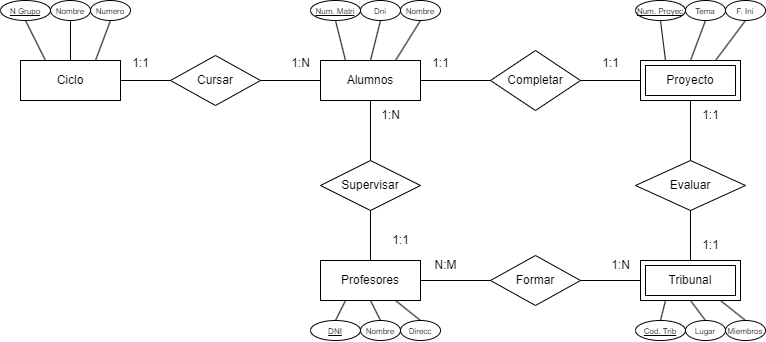

The diagram above was exported from draw.io. Its source (the exported page's mxGraphModel, read from the mxfile embedded in the PNG):
<mxGraphModel dx="1035" dy="626" grid="1" gridSize="10" guides="1" tooltips="1" connect="1" arrows="1" fold="1" page="1" pageScale="1" pageWidth="850" pageHeight="1100" math="0" shadow="0" extFonts="Permanent Marker^https://fonts.googleapis.com/css?family=Permanent+Marker">
  <root>
    <mxCell id="0" />
    <mxCell id="1" parent="0" />
    <mxCell id="EoM2yVk25Wv87Vjmri1m-1" value="Alumnos" style="whiteSpace=wrap;html=1;align=center;" vertex="1" parent="1">
      <mxGeometry x="340" y="200" width="100" height="40" as="geometry" />
    </mxCell>
    <mxCell id="EoM2yVk25Wv87Vjmri1m-3" value="Ciclo" style="whiteSpace=wrap;html=1;align=center;" vertex="1" parent="1">
      <mxGeometry x="40" y="200" width="100" height="40" as="geometry" />
    </mxCell>
    <mxCell id="EoM2yVk25Wv87Vjmri1m-4" value="Profesores" style="whiteSpace=wrap;html=1;align=center;" vertex="1" parent="1">
      <mxGeometry x="340" y="400" width="100" height="40" as="geometry" />
    </mxCell>
    <mxCell id="EoM2yVk25Wv87Vjmri1m-6" value="Cursar" style="shape=rhombus;perimeter=rhombusPerimeter;whiteSpace=wrap;html=1;align=center;" vertex="1" parent="1">
      <mxGeometry x="190" y="195" width="90" height="50" as="geometry" />
    </mxCell>
    <mxCell id="EoM2yVk25Wv87Vjmri1m-7" value="Completar" style="shape=rhombus;perimeter=rhombusPerimeter;whiteSpace=wrap;html=1;align=center;" vertex="1" parent="1">
      <mxGeometry x="510" y="190" width="90" height="60" as="geometry" />
    </mxCell>
    <mxCell id="EoM2yVk25Wv87Vjmri1m-8" value="Supervisar" style="shape=rhombus;perimeter=rhombusPerimeter;whiteSpace=wrap;html=1;align=center;" vertex="1" parent="1">
      <mxGeometry x="340" y="300" width="100" height="50" as="geometry" />
    </mxCell>
    <mxCell id="EoM2yVk25Wv87Vjmri1m-9" value="Formar" style="shape=rhombus;perimeter=rhombusPerimeter;whiteSpace=wrap;html=1;align=center;" vertex="1" parent="1">
      <mxGeometry x="510" y="395" width="90" height="50" as="geometry" />
    </mxCell>
    <mxCell id="EoM2yVk25Wv87Vjmri1m-10" value="" style="endArrow=none;html=1;rounded=0;exitX=1;exitY=0.5;exitDx=0;exitDy=0;entryX=0;entryY=0.5;entryDx=0;entryDy=0;" edge="1" parent="1" source="EoM2yVk25Wv87Vjmri1m-7" target="EoM2yVk25Wv87Vjmri1m-36">
      <mxGeometry relative="1" as="geometry">
        <mxPoint x="370" y="260" as="sourcePoint" />
        <mxPoint x="650" y="220" as="targetPoint" />
      </mxGeometry>
    </mxCell>
    <mxCell id="EoM2yVk25Wv87Vjmri1m-11" value="" style="endArrow=none;html=1;rounded=0;exitX=1;exitY=0.5;exitDx=0;exitDy=0;entryX=0;entryY=0.5;entryDx=0;entryDy=0;" edge="1" parent="1" source="EoM2yVk25Wv87Vjmri1m-1" target="EoM2yVk25Wv87Vjmri1m-7">
      <mxGeometry relative="1" as="geometry">
        <mxPoint x="370" y="260" as="sourcePoint" />
        <mxPoint x="530" y="260" as="targetPoint" />
      </mxGeometry>
    </mxCell>
    <mxCell id="EoM2yVk25Wv87Vjmri1m-12" value="" style="endArrow=none;html=1;rounded=0;exitX=1;exitY=0.5;exitDx=0;exitDy=0;entryX=0;entryY=0.5;entryDx=0;entryDy=0;" edge="1" parent="1" source="EoM2yVk25Wv87Vjmri1m-6" target="EoM2yVk25Wv87Vjmri1m-1">
      <mxGeometry relative="1" as="geometry">
        <mxPoint x="370" y="260" as="sourcePoint" />
        <mxPoint x="530" y="260" as="targetPoint" />
      </mxGeometry>
    </mxCell>
    <mxCell id="EoM2yVk25Wv87Vjmri1m-13" value="" style="endArrow=none;html=1;rounded=0;exitX=1;exitY=0.5;exitDx=0;exitDy=0;entryX=0;entryY=0.5;entryDx=0;entryDy=0;" edge="1" parent="1" source="EoM2yVk25Wv87Vjmri1m-3" target="EoM2yVk25Wv87Vjmri1m-6">
      <mxGeometry relative="1" as="geometry">
        <mxPoint x="370" y="260" as="sourcePoint" />
        <mxPoint x="530" y="260" as="targetPoint" />
      </mxGeometry>
    </mxCell>
    <mxCell id="EoM2yVk25Wv87Vjmri1m-14" value="" style="endArrow=none;html=1;rounded=0;entryX=0;entryY=0.5;entryDx=0;entryDy=0;exitX=1;exitY=0.5;exitDx=0;exitDy=0;" edge="1" parent="1" source="EoM2yVk25Wv87Vjmri1m-9" target="EoM2yVk25Wv87Vjmri1m-37">
      <mxGeometry relative="1" as="geometry">
        <mxPoint x="93" y="400" as="sourcePoint" />
        <mxPoint x="660" y="420" as="targetPoint" />
      </mxGeometry>
    </mxCell>
    <mxCell id="EoM2yVk25Wv87Vjmri1m-15" value="" style="endArrow=none;html=1;rounded=0;entryX=1;entryY=0.5;entryDx=0;entryDy=0;exitX=0;exitY=0.5;exitDx=0;exitDy=0;" edge="1" parent="1" source="EoM2yVk25Wv87Vjmri1m-9" target="EoM2yVk25Wv87Vjmri1m-4">
      <mxGeometry relative="1" as="geometry">
        <mxPoint x="330" y="420" as="sourcePoint" />
        <mxPoint x="290" y="420" as="targetPoint" />
      </mxGeometry>
    </mxCell>
    <mxCell id="EoM2yVk25Wv87Vjmri1m-16" value="" style="endArrow=none;html=1;rounded=0;entryX=0.5;entryY=1;entryDx=0;entryDy=0;exitX=0.5;exitY=0;exitDx=0;exitDy=0;" edge="1" parent="1" source="EoM2yVk25Wv87Vjmri1m-4" target="EoM2yVk25Wv87Vjmri1m-8">
      <mxGeometry relative="1" as="geometry">
        <mxPoint x="370" y="260" as="sourcePoint" />
        <mxPoint x="530" y="260" as="targetPoint" />
      </mxGeometry>
    </mxCell>
    <mxCell id="EoM2yVk25Wv87Vjmri1m-17" value="" style="endArrow=none;html=1;rounded=0;exitX=0.5;exitY=1;exitDx=0;exitDy=0;entryX=0.5;entryY=0;entryDx=0;entryDy=0;" edge="1" parent="1" source="EoM2yVk25Wv87Vjmri1m-1" target="EoM2yVk25Wv87Vjmri1m-8">
      <mxGeometry relative="1" as="geometry">
        <mxPoint x="370" y="260" as="sourcePoint" />
        <mxPoint x="530" y="260" as="targetPoint" />
      </mxGeometry>
    </mxCell>
    <mxCell id="EoM2yVk25Wv87Vjmri1m-18" value="1:1" style="text;html=1;align=center;verticalAlign=middle;resizable=0;points=[];autosize=1;strokeColor=none;fillColor=none;" vertex="1" parent="1">
      <mxGeometry x="440" y="188" width="40" height="30" as="geometry" />
    </mxCell>
    <mxCell id="EoM2yVk25Wv87Vjmri1m-19" value="1:1" style="text;html=1;align=center;verticalAlign=middle;resizable=0;points=[];autosize=1;strokeColor=none;fillColor=none;" vertex="1" parent="1">
      <mxGeometry x="610" y="188" width="40" height="30" as="geometry" />
    </mxCell>
    <mxCell id="EoM2yVk25Wv87Vjmri1m-20" value="1:1" style="text;html=1;align=center;verticalAlign=middle;resizable=0;points=[];autosize=1;strokeColor=none;fillColor=none;" vertex="1" parent="1">
      <mxGeometry x="400" y="365" width="40" height="30" as="geometry" />
    </mxCell>
    <mxCell id="EoM2yVk25Wv87Vjmri1m-21" value="1:1" style="text;html=1;align=center;verticalAlign=middle;resizable=0;points=[];autosize=1;strokeColor=none;fillColor=none;" vertex="1" parent="1">
      <mxGeometry x="140" y="188" width="40" height="30" as="geometry" />
    </mxCell>
    <mxCell id="EoM2yVk25Wv87Vjmri1m-22" value="1:N" style="text;html=1;align=center;verticalAlign=middle;resizable=0;points=[];autosize=1;strokeColor=none;fillColor=none;" vertex="1" parent="1">
      <mxGeometry x="300" y="188" width="40" height="30" as="geometry" />
    </mxCell>
    <mxCell id="EoM2yVk25Wv87Vjmri1m-23" value="1:N" style="text;html=1;align=center;verticalAlign=middle;resizable=0;points=[];autosize=1;strokeColor=none;fillColor=none;" vertex="1" parent="1">
      <mxGeometry x="390" y="240" width="40" height="30" as="geometry" />
    </mxCell>
    <mxCell id="EoM2yVk25Wv87Vjmri1m-24" value="1:N" style="text;html=1;align=center;verticalAlign=middle;resizable=0;points=[];autosize=1;strokeColor=none;fillColor=none;" vertex="1" parent="1">
      <mxGeometry x="620" y="390" width="40" height="30" as="geometry" />
    </mxCell>
    <mxCell id="EoM2yVk25Wv87Vjmri1m-25" value="N:M" style="text;html=1;align=center;verticalAlign=middle;resizable=0;points=[];autosize=1;strokeColor=none;fillColor=none;" vertex="1" parent="1">
      <mxGeometry x="440" y="390" width="50" height="30" as="geometry" />
    </mxCell>
    <mxCell id="EoM2yVk25Wv87Vjmri1m-26" value="&lt;font style=&quot;font-size: 8px;&quot;&gt;Num. Matri&lt;/font&gt;" style="ellipse;whiteSpace=wrap;html=1;align=center;fontStyle=4;" vertex="1" parent="1">
      <mxGeometry x="330" y="140" width="50" height="20" as="geometry" />
    </mxCell>
    <mxCell id="EoM2yVk25Wv87Vjmri1m-29" value="&lt;font style=&quot;font-size: 8px;&quot;&gt;DNI&lt;/font&gt;" style="ellipse;whiteSpace=wrap;html=1;align=center;fontStyle=4;" vertex="1" parent="1">
      <mxGeometry x="330" y="460" width="50" height="20" as="geometry" />
    </mxCell>
    <mxCell id="EoM2yVk25Wv87Vjmri1m-30" value="Evaluar" style="shape=rhombus;perimeter=rhombusPerimeter;whiteSpace=wrap;html=1;align=center;" vertex="1" parent="1">
      <mxGeometry x="655" y="300" width="110" height="50" as="geometry" />
    </mxCell>
    <mxCell id="EoM2yVk25Wv87Vjmri1m-31" value="" style="endArrow=none;html=1;rounded=0;entryX=0.5;entryY=1;entryDx=0;entryDy=0;exitX=0.5;exitY=0;exitDx=0;exitDy=0;" edge="1" parent="1" source="EoM2yVk25Wv87Vjmri1m-37" target="EoM2yVk25Wv87Vjmri1m-30">
      <mxGeometry relative="1" as="geometry">
        <mxPoint x="710" y="400" as="sourcePoint" />
        <mxPoint x="530" y="280" as="targetPoint" />
      </mxGeometry>
    </mxCell>
    <mxCell id="EoM2yVk25Wv87Vjmri1m-32" value="" style="endArrow=none;html=1;rounded=0;entryX=0.5;entryY=1;entryDx=0;entryDy=0;exitX=0.5;exitY=0;exitDx=0;exitDy=0;" edge="1" parent="1" source="EoM2yVk25Wv87Vjmri1m-30" target="EoM2yVk25Wv87Vjmri1m-36">
      <mxGeometry relative="1" as="geometry">
        <mxPoint x="370" y="280" as="sourcePoint" />
        <mxPoint x="710" y="250" as="targetPoint" />
      </mxGeometry>
    </mxCell>
    <mxCell id="EoM2yVk25Wv87Vjmri1m-33" value="1:1" style="text;html=1;align=center;verticalAlign=middle;resizable=0;points=[];autosize=1;strokeColor=none;fillColor=none;" vertex="1" parent="1">
      <mxGeometry x="710" y="240" width="40" height="30" as="geometry" />
    </mxCell>
    <mxCell id="EoM2yVk25Wv87Vjmri1m-34" value="1:1" style="text;html=1;align=center;verticalAlign=middle;resizable=0;points=[];autosize=1;strokeColor=none;fillColor=none;" vertex="1" parent="1">
      <mxGeometry x="710" y="370" width="40" height="30" as="geometry" />
    </mxCell>
    <mxCell id="EoM2yVk25Wv87Vjmri1m-35" value="&lt;span style=&quot;font-size: 8px;&quot;&gt;N Grupo&lt;/span&gt;" style="ellipse;whiteSpace=wrap;html=1;align=center;fontStyle=4;" vertex="1" parent="1">
      <mxGeometry x="20" y="140" width="50" height="20" as="geometry" />
    </mxCell>
    <mxCell id="EoM2yVk25Wv87Vjmri1m-36" value="Proyecto" style="shape=ext;margin=3;double=1;whiteSpace=wrap;html=1;align=center;" vertex="1" parent="1">
      <mxGeometry x="660" y="200" width="100" height="40" as="geometry" />
    </mxCell>
    <mxCell id="EoM2yVk25Wv87Vjmri1m-37" value="Tribunal" style="shape=ext;margin=3;double=1;whiteSpace=wrap;html=1;align=center;" vertex="1" parent="1">
      <mxGeometry x="660" y="400" width="100" height="40" as="geometry" />
    </mxCell>
    <mxCell id="EoM2yVk25Wv87Vjmri1m-38" value="&lt;font style=&quot;font-size: 8px;&quot;&gt;Num. Proyec&lt;/font&gt;" style="ellipse;whiteSpace=wrap;html=1;align=center;fontStyle=4;" vertex="1" parent="1">
      <mxGeometry x="655" y="140" width="50" height="20" as="geometry" />
    </mxCell>
    <mxCell id="EoM2yVk25Wv87Vjmri1m-40" value="&lt;font style=&quot;font-size: 8px;&quot;&gt;Cod. Trib&lt;/font&gt;" style="ellipse;whiteSpace=wrap;html=1;align=center;fontStyle=4;" vertex="1" parent="1">
      <mxGeometry x="655" y="460" width="50" height="20" as="geometry" />
    </mxCell>
    <mxCell id="EoM2yVk25Wv87Vjmri1m-41" value="&lt;font style=&quot;font-size: 8px;&quot;&gt;Dni&lt;/font&gt;" style="ellipse;whiteSpace=wrap;html=1;align=center;" vertex="1" parent="1">
      <mxGeometry x="380" y="140" width="40" height="20" as="geometry" />
    </mxCell>
    <mxCell id="EoM2yVk25Wv87Vjmri1m-42" value="&lt;font style=&quot;font-size: 8px;&quot;&gt;Nombre&lt;/font&gt;" style="ellipse;whiteSpace=wrap;html=1;align=center;" vertex="1" parent="1">
      <mxGeometry x="420" y="140" width="40" height="20" as="geometry" />
    </mxCell>
    <mxCell id="EoM2yVk25Wv87Vjmri1m-43" value="&lt;font style=&quot;font-size: 8px;&quot;&gt;Tema&lt;/font&gt;" style="ellipse;whiteSpace=wrap;html=1;align=center;" vertex="1" parent="1">
      <mxGeometry x="705" y="140" width="40" height="20" as="geometry" />
    </mxCell>
    <mxCell id="EoM2yVk25Wv87Vjmri1m-44" value="&lt;font style=&quot;font-size: 8px;&quot;&gt;F. Ini&lt;/font&gt;" style="ellipse;whiteSpace=wrap;html=1;align=center;" vertex="1" parent="1">
      <mxGeometry x="745" y="140" width="40" height="20" as="geometry" />
    </mxCell>
    <mxCell id="EoM2yVk25Wv87Vjmri1m-45" value="&lt;font style=&quot;font-size: 8px;&quot;&gt;Nombre&lt;/font&gt;" style="ellipse;whiteSpace=wrap;html=1;align=center;" vertex="1" parent="1">
      <mxGeometry x="380" y="460" width="40" height="20" as="geometry" />
    </mxCell>
    <mxCell id="EoM2yVk25Wv87Vjmri1m-46" value="&lt;font style=&quot;font-size: 8px;&quot;&gt;Direcc&lt;/font&gt;" style="ellipse;whiteSpace=wrap;html=1;align=center;" vertex="1" parent="1">
      <mxGeometry x="420" y="460" width="40" height="20" as="geometry" />
    </mxCell>
    <mxCell id="EoM2yVk25Wv87Vjmri1m-47" value="&lt;font style=&quot;font-size: 8px;&quot;&gt;Lugar&lt;/font&gt;" style="ellipse;whiteSpace=wrap;html=1;align=center;" vertex="1" parent="1">
      <mxGeometry x="705" y="460" width="40" height="20" as="geometry" />
    </mxCell>
    <mxCell id="EoM2yVk25Wv87Vjmri1m-48" value="&lt;font style=&quot;font-size: 8px;&quot;&gt;Miembros&lt;/font&gt;" style="ellipse;whiteSpace=wrap;html=1;align=center;" vertex="1" parent="1">
      <mxGeometry x="745" y="460" width="40" height="20" as="geometry" />
    </mxCell>
    <mxCell id="EoM2yVk25Wv87Vjmri1m-49" value="&lt;span style=&quot;font-size: 8px;&quot;&gt;Nombre&lt;/span&gt;" style="ellipse;whiteSpace=wrap;html=1;align=center;" vertex="1" parent="1">
      <mxGeometry x="70" y="140" width="40" height="20" as="geometry" />
    </mxCell>
    <mxCell id="EoM2yVk25Wv87Vjmri1m-50" value="&lt;font style=&quot;font-size: 8px;&quot;&gt;Numero&lt;/font&gt;" style="ellipse;whiteSpace=wrap;html=1;align=center;" vertex="1" parent="1">
      <mxGeometry x="110" y="140" width="40" height="20" as="geometry" />
    </mxCell>
    <mxCell id="EoM2yVk25Wv87Vjmri1m-51" value="" style="endArrow=none;html=1;rounded=0;exitX=0.5;exitY=0;exitDx=0;exitDy=0;entryX=0.75;entryY=1;entryDx=0;entryDy=0;" edge="1" parent="1" source="EoM2yVk25Wv87Vjmri1m-46" target="EoM2yVk25Wv87Vjmri1m-4">
      <mxGeometry relative="1" as="geometry">
        <mxPoint x="370" y="290" as="sourcePoint" />
        <mxPoint x="530" y="290" as="targetPoint" />
      </mxGeometry>
    </mxCell>
    <mxCell id="EoM2yVk25Wv87Vjmri1m-52" value="" style="endArrow=none;html=1;rounded=0;exitX=0.5;exitY=0;exitDx=0;exitDy=0;entryX=0.5;entryY=1;entryDx=0;entryDy=0;" edge="1" parent="1" source="EoM2yVk25Wv87Vjmri1m-45" target="EoM2yVk25Wv87Vjmri1m-4">
      <mxGeometry relative="1" as="geometry">
        <mxPoint x="370" y="290" as="sourcePoint" />
        <mxPoint x="530" y="290" as="targetPoint" />
      </mxGeometry>
    </mxCell>
    <mxCell id="EoM2yVk25Wv87Vjmri1m-53" value="" style="endArrow=none;html=1;rounded=0;exitX=0.5;exitY=0;exitDx=0;exitDy=0;entryX=0.25;entryY=1;entryDx=0;entryDy=0;" edge="1" parent="1" source="EoM2yVk25Wv87Vjmri1m-29" target="EoM2yVk25Wv87Vjmri1m-4">
      <mxGeometry relative="1" as="geometry">
        <mxPoint x="370" y="290" as="sourcePoint" />
        <mxPoint x="530" y="290" as="targetPoint" />
      </mxGeometry>
    </mxCell>
    <mxCell id="EoM2yVk25Wv87Vjmri1m-54" value="" style="endArrow=none;html=1;rounded=0;exitX=0.5;exitY=0;exitDx=0;exitDy=0;" edge="1" parent="1" source="EoM2yVk25Wv87Vjmri1m-48">
      <mxGeometry relative="1" as="geometry">
        <mxPoint x="370" y="290" as="sourcePoint" />
        <mxPoint x="740" y="440" as="targetPoint" />
      </mxGeometry>
    </mxCell>
    <mxCell id="EoM2yVk25Wv87Vjmri1m-55" value="" style="endArrow=none;html=1;rounded=0;exitX=0.5;exitY=0;exitDx=0;exitDy=0;entryX=0.5;entryY=1;entryDx=0;entryDy=0;" edge="1" parent="1" source="EoM2yVk25Wv87Vjmri1m-47" target="EoM2yVk25Wv87Vjmri1m-37">
      <mxGeometry relative="1" as="geometry">
        <mxPoint x="370" y="290" as="sourcePoint" />
        <mxPoint x="530" y="290" as="targetPoint" />
      </mxGeometry>
    </mxCell>
    <mxCell id="EoM2yVk25Wv87Vjmri1m-56" value="" style="endArrow=none;html=1;rounded=0;exitX=0.5;exitY=0;exitDx=0;exitDy=0;entryX=0.25;entryY=1;entryDx=0;entryDy=0;" edge="1" parent="1" source="EoM2yVk25Wv87Vjmri1m-40" target="EoM2yVk25Wv87Vjmri1m-37">
      <mxGeometry relative="1" as="geometry">
        <mxPoint x="370" y="290" as="sourcePoint" />
        <mxPoint x="530" y="290" as="targetPoint" />
      </mxGeometry>
    </mxCell>
    <mxCell id="EoM2yVk25Wv87Vjmri1m-57" value="" style="endArrow=none;html=1;rounded=0;exitX=0.5;exitY=1;exitDx=0;exitDy=0;entryX=0.75;entryY=0;entryDx=0;entryDy=0;" edge="1" parent="1" source="EoM2yVk25Wv87Vjmri1m-44" target="EoM2yVk25Wv87Vjmri1m-36">
      <mxGeometry relative="1" as="geometry">
        <mxPoint x="370" y="290" as="sourcePoint" />
        <mxPoint x="530" y="290" as="targetPoint" />
      </mxGeometry>
    </mxCell>
    <mxCell id="EoM2yVk25Wv87Vjmri1m-58" value="" style="endArrow=none;html=1;rounded=0;exitX=0.5;exitY=1;exitDx=0;exitDy=0;entryX=0.5;entryY=0;entryDx=0;entryDy=0;" edge="1" parent="1" source="EoM2yVk25Wv87Vjmri1m-43" target="EoM2yVk25Wv87Vjmri1m-36">
      <mxGeometry relative="1" as="geometry">
        <mxPoint x="370" y="290" as="sourcePoint" />
        <mxPoint x="530" y="290" as="targetPoint" />
      </mxGeometry>
    </mxCell>
    <mxCell id="EoM2yVk25Wv87Vjmri1m-59" value="" style="endArrow=none;html=1;rounded=0;exitX=0.5;exitY=1;exitDx=0;exitDy=0;entryX=0.25;entryY=0;entryDx=0;entryDy=0;" edge="1" parent="1" source="EoM2yVk25Wv87Vjmri1m-38" target="EoM2yVk25Wv87Vjmri1m-36">
      <mxGeometry relative="1" as="geometry">
        <mxPoint x="370" y="290" as="sourcePoint" />
        <mxPoint x="530" y="290" as="targetPoint" />
      </mxGeometry>
    </mxCell>
    <mxCell id="EoM2yVk25Wv87Vjmri1m-60" value="" style="endArrow=none;html=1;rounded=0;exitX=0.5;exitY=1;exitDx=0;exitDy=0;entryX=0.75;entryY=0;entryDx=0;entryDy=0;" edge="1" parent="1" source="EoM2yVk25Wv87Vjmri1m-42" target="EoM2yVk25Wv87Vjmri1m-1">
      <mxGeometry relative="1" as="geometry">
        <mxPoint x="370" y="290" as="sourcePoint" />
        <mxPoint x="530" y="290" as="targetPoint" />
      </mxGeometry>
    </mxCell>
    <mxCell id="EoM2yVk25Wv87Vjmri1m-61" value="" style="endArrow=none;html=1;rounded=0;exitX=0.5;exitY=1;exitDx=0;exitDy=0;entryX=0.5;entryY=0;entryDx=0;entryDy=0;" edge="1" parent="1" source="EoM2yVk25Wv87Vjmri1m-41" target="EoM2yVk25Wv87Vjmri1m-1">
      <mxGeometry relative="1" as="geometry">
        <mxPoint x="370" y="290" as="sourcePoint" />
        <mxPoint x="530" y="290" as="targetPoint" />
      </mxGeometry>
    </mxCell>
    <mxCell id="EoM2yVk25Wv87Vjmri1m-62" value="" style="endArrow=none;html=1;rounded=0;exitX=0.5;exitY=1;exitDx=0;exitDy=0;entryX=0.25;entryY=0;entryDx=0;entryDy=0;" edge="1" parent="1" source="EoM2yVk25Wv87Vjmri1m-26" target="EoM2yVk25Wv87Vjmri1m-1">
      <mxGeometry relative="1" as="geometry">
        <mxPoint x="370" y="290" as="sourcePoint" />
        <mxPoint x="530" y="290" as="targetPoint" />
      </mxGeometry>
    </mxCell>
    <mxCell id="EoM2yVk25Wv87Vjmri1m-63" value="" style="endArrow=none;html=1;rounded=0;exitX=0.5;exitY=1;exitDx=0;exitDy=0;entryX=0.75;entryY=0;entryDx=0;entryDy=0;" edge="1" parent="1" source="EoM2yVk25Wv87Vjmri1m-50" target="EoM2yVk25Wv87Vjmri1m-3">
      <mxGeometry relative="1" as="geometry">
        <mxPoint x="370" y="290" as="sourcePoint" />
        <mxPoint x="530" y="290" as="targetPoint" />
      </mxGeometry>
    </mxCell>
    <mxCell id="EoM2yVk25Wv87Vjmri1m-64" value="" style="endArrow=none;html=1;rounded=0;exitX=0.5;exitY=1;exitDx=0;exitDy=0;entryX=0.5;entryY=0;entryDx=0;entryDy=0;" edge="1" parent="1" source="EoM2yVk25Wv87Vjmri1m-49" target="EoM2yVk25Wv87Vjmri1m-3">
      <mxGeometry relative="1" as="geometry">
        <mxPoint x="370" y="290" as="sourcePoint" />
        <mxPoint x="530" y="290" as="targetPoint" />
      </mxGeometry>
    </mxCell>
    <mxCell id="EoM2yVk25Wv87Vjmri1m-65" value="" style="endArrow=none;html=1;rounded=0;exitX=0.5;exitY=1;exitDx=0;exitDy=0;entryX=0.25;entryY=0;entryDx=0;entryDy=0;" edge="1" parent="1" source="EoM2yVk25Wv87Vjmri1m-35" target="EoM2yVk25Wv87Vjmri1m-3">
      <mxGeometry relative="1" as="geometry">
        <mxPoint x="370" y="290" as="sourcePoint" />
        <mxPoint x="530" y="290" as="targetPoint" />
      </mxGeometry>
    </mxCell>
  </root>
</mxGraphModel>